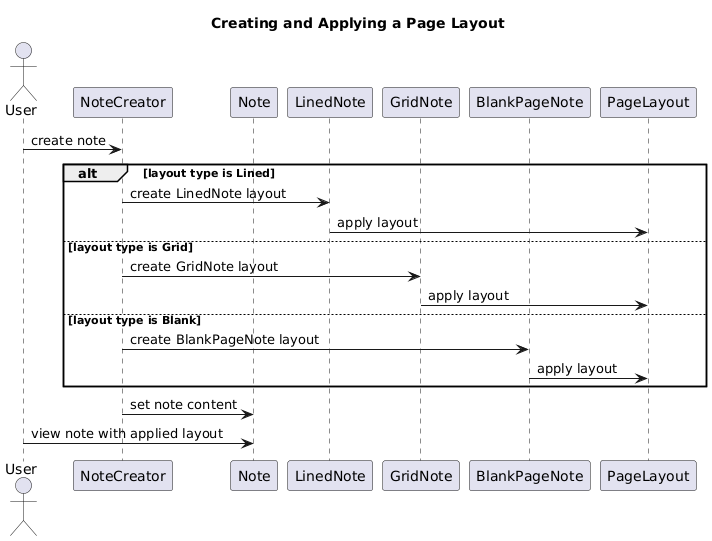

The diagram above was rendered by PlantUML. Its source (embedded in the PNG):
@startuml
title User Logging In

actor User

title Creating and Applying a Page Layout

actor User
participant "NoteCreator" as NC
participant "Note" as N
participant "LinedNote" as LN
participant "GridNote" as GN
participant "BlankPageNote" as BN
participant "PageLayout" as PL

User -> NC: create note
alt layout type is Lined
    NC -> LN: create LinedNote layout
    LN -> PL: apply layout
else layout type is Grid
    NC -> GN: create GridNote layout
    GN -> PL: apply layout
else layout type is Blank
    NC -> BN: create BlankPageNote layout
    BN -> PL: apply layout
end
NC -> N: set note content
User -> N: view note with applied layout
@enduml